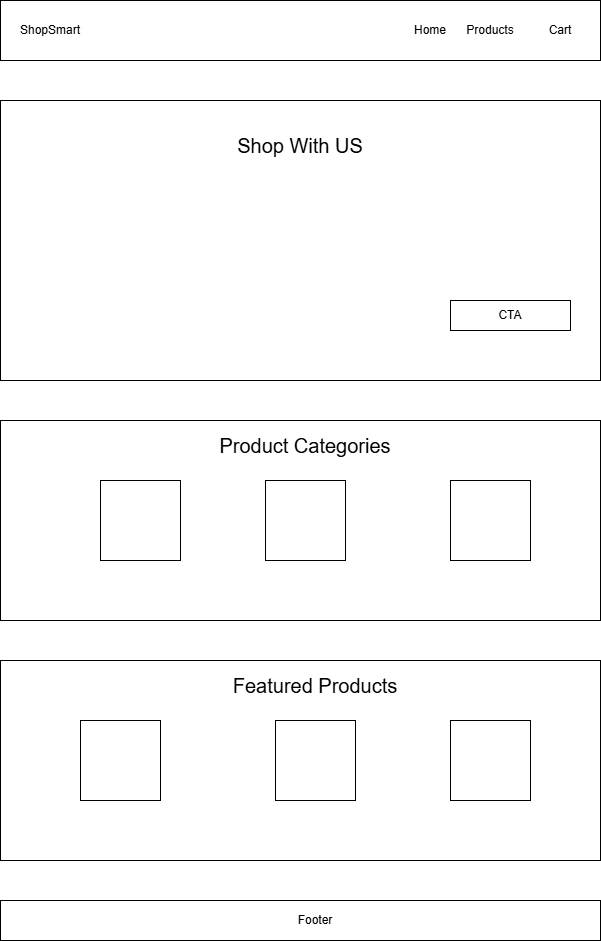

The diagram above was exported from draw.io. Its source (the exported page's mxGraphModel, read from the mxfile embedded in the PNG):
<mxGraphModel dx="1042" dy="1696" grid="1" gridSize="10" guides="1" tooltips="1" connect="1" arrows="1" fold="1" page="1" pageScale="1" pageWidth="850" pageHeight="1100" math="0" shadow="0">
  <root>
    <mxCell id="0" />
    <mxCell id="1" parent="0" />
    <mxCell id="YIqHqNub_Nqfjrc3F4KI-1" value="" style="rounded=0;whiteSpace=wrap;html=1;" vertex="1" parent="1">
      <mxGeometry x="120" y="-20" width="600" height="60" as="geometry" />
    </mxCell>
    <mxCell id="YIqHqNub_Nqfjrc3F4KI-2" value="" style="rounded=0;whiteSpace=wrap;html=1;" vertex="1" parent="1">
      <mxGeometry x="120" y="80" width="600" height="280" as="geometry" />
    </mxCell>
    <mxCell id="YIqHqNub_Nqfjrc3F4KI-3" value="" style="rounded=0;whiteSpace=wrap;html=1;" vertex="1" parent="1">
      <mxGeometry x="120" y="400" width="600" height="200" as="geometry" />
    </mxCell>
    <mxCell id="YIqHqNub_Nqfjrc3F4KI-4" value="" style="rounded=0;whiteSpace=wrap;html=1;" vertex="1" parent="1">
      <mxGeometry x="120" y="640" width="600" height="200" as="geometry" />
    </mxCell>
    <mxCell id="YIqHqNub_Nqfjrc3F4KI-5" value="" style="rounded=0;whiteSpace=wrap;html=1;" vertex="1" parent="1">
      <mxGeometry x="120" y="880" width="600" height="40" as="geometry" />
    </mxCell>
    <mxCell id="YIqHqNub_Nqfjrc3F4KI-6" value="ShopSmart" style="text;html=1;align=center;verticalAlign=middle;whiteSpace=wrap;rounded=0;" vertex="1" parent="1">
      <mxGeometry x="140" y="-5" width="60" height="30" as="geometry" />
    </mxCell>
    <mxCell id="YIqHqNub_Nqfjrc3F4KI-8" value="Home" style="text;html=1;align=center;verticalAlign=middle;whiteSpace=wrap;rounded=0;" vertex="1" parent="1">
      <mxGeometry x="520" y="-5" width="60" height="30" as="geometry" />
    </mxCell>
    <mxCell id="YIqHqNub_Nqfjrc3F4KI-9" value="Products" style="text;html=1;align=center;verticalAlign=middle;whiteSpace=wrap;rounded=0;" vertex="1" parent="1">
      <mxGeometry x="580" y="-5" width="60" height="30" as="geometry" />
    </mxCell>
    <mxCell id="YIqHqNub_Nqfjrc3F4KI-10" value="Cart" style="text;html=1;align=center;verticalAlign=middle;whiteSpace=wrap;rounded=0;" vertex="1" parent="1">
      <mxGeometry x="650" y="-5" width="60" height="30" as="geometry" />
    </mxCell>
    <mxCell id="YIqHqNub_Nqfjrc3F4KI-11" value="CTA" style="rounded=0;whiteSpace=wrap;html=1;" vertex="1" parent="1">
      <mxGeometry x="570" y="280" width="120" height="30" as="geometry" />
    </mxCell>
    <mxCell id="YIqHqNub_Nqfjrc3F4KI-12" value="Product Categories" style="text;html=1;align=center;verticalAlign=middle;whiteSpace=wrap;rounded=0;fontSize=20;" vertex="1" parent="1">
      <mxGeometry x="330" y="410" width="190" height="30" as="geometry" />
    </mxCell>
    <mxCell id="YIqHqNub_Nqfjrc3F4KI-13" value="" style="whiteSpace=wrap;html=1;aspect=fixed;" vertex="1" parent="1">
      <mxGeometry x="220" y="460" width="80" height="80" as="geometry" />
    </mxCell>
    <mxCell id="YIqHqNub_Nqfjrc3F4KI-14" value="" style="whiteSpace=wrap;html=1;aspect=fixed;" vertex="1" parent="1">
      <mxGeometry x="385" y="460" width="80" height="80" as="geometry" />
    </mxCell>
    <mxCell id="YIqHqNub_Nqfjrc3F4KI-15" value="" style="whiteSpace=wrap;html=1;aspect=fixed;" vertex="1" parent="1">
      <mxGeometry x="570" y="460" width="80" height="80" as="geometry" />
    </mxCell>
    <mxCell id="YIqHqNub_Nqfjrc3F4KI-16" value="Featured Products" style="text;html=1;align=center;verticalAlign=middle;whiteSpace=wrap;rounded=0;fontSize=20;" vertex="1" parent="1">
      <mxGeometry x="340" y="650" width="190" height="30" as="geometry" />
    </mxCell>
    <mxCell id="YIqHqNub_Nqfjrc3F4KI-18" value="" style="whiteSpace=wrap;html=1;aspect=fixed;" vertex="1" parent="1">
      <mxGeometry x="200" y="700" width="80" height="80" as="geometry" />
    </mxCell>
    <mxCell id="YIqHqNub_Nqfjrc3F4KI-19" value="" style="whiteSpace=wrap;html=1;aspect=fixed;" vertex="1" parent="1">
      <mxGeometry x="395" y="700" width="80" height="80" as="geometry" />
    </mxCell>
    <mxCell id="YIqHqNub_Nqfjrc3F4KI-20" value="" style="whiteSpace=wrap;html=1;aspect=fixed;" vertex="1" parent="1">
      <mxGeometry x="570" y="700" width="80" height="80" as="geometry" />
    </mxCell>
    <mxCell id="YIqHqNub_Nqfjrc3F4KI-21" value="Footer" style="text;html=1;align=center;verticalAlign=middle;whiteSpace=wrap;rounded=0;" vertex="1" parent="1">
      <mxGeometry x="405" y="885" width="60" height="30" as="geometry" />
    </mxCell>
    <mxCell id="YIqHqNub_Nqfjrc3F4KI-22" value="Shop With US" style="text;html=1;align=center;verticalAlign=middle;whiteSpace=wrap;rounded=0;fontSize=20;" vertex="1" parent="1">
      <mxGeometry x="325" y="110" width="190" height="30" as="geometry" />
    </mxCell>
  </root>
</mxGraphModel>